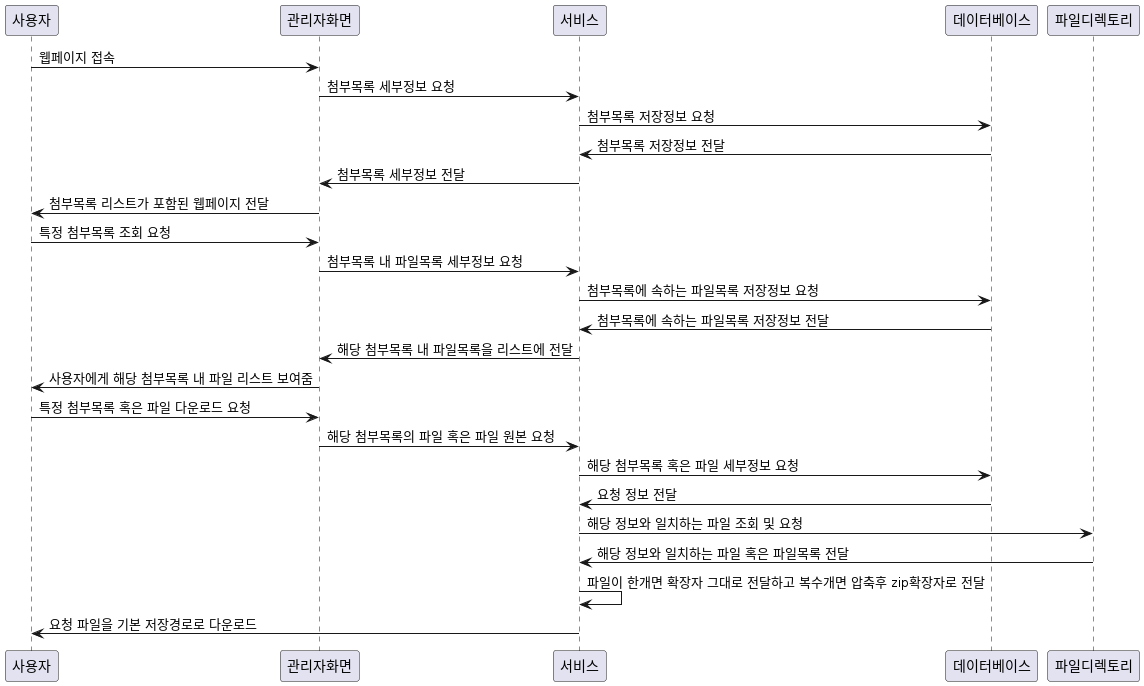

The diagram above was rendered by PlantUML. Its source (embedded in the PNG):
@startuml
사용자 -> 관리자화면 : 웹페이지 접속
관리자화면 -> 서비스 : 첨부목록 세부정보 요청
서비스 -> 데이터베이스 : 첨부목록 저장정보 요청
데이터베이스 -> 서비스 : 첨부목록 저장정보 전달
서비스 -> 관리자화면 : 첨부목록 세부정보 전달
관리자화면 -> 사용자 : 첨부목록 리스트가 포함된 웹페이지 전달
사용자 -> 관리자화면 : 특정 첨부목록 조회 요청
관리자화면 -> 서비스 : 첨부목록 내 파일목록 세부정보 요청
서비스 -> 데이터베이스 : 첨부목록에 속하는 파일목록 저장정보 요청
데이터베이스 -> 서비스 : 첨부목록에 속하는 파일목록 저장정보 전달
서비스 -> 관리자화면 : 해당 첨부목록 내 파일목록을 리스트에 전달
관리자화면 -> 사용자 : 사용자에게 해당 첨부목록 내 파일 리스트 보여줌
사용자 -> 관리자화면 : 특정 첨부목록 혹은 파일 다운로드 요청
관리자화면 -> 서비스 : 해당 첨부목록의 파일 혹은 파일 원본 요청
서비스 -> 데이터베이스 : 해당 첨부목록 혹은 파일 세부정보 요청
데이터베이스 -> 서비스 : 요청 정보 전달
서비스 -> 파일디렉토리 : 해당 정보와 일치하는 파일 조회 및 요청
파일디렉토리 -> 서비스 : 해당 정보와 일치하는 파일 혹은 파일목록 전달
서비스 -> 서비스 : 파일이 한개면 확장자 그대로 전달하고 복수개면 압축후 zip확장자로 전달
서비스 -> 사용자 : 요청 파일을 기본 저장경로로 다운로드
@enduml